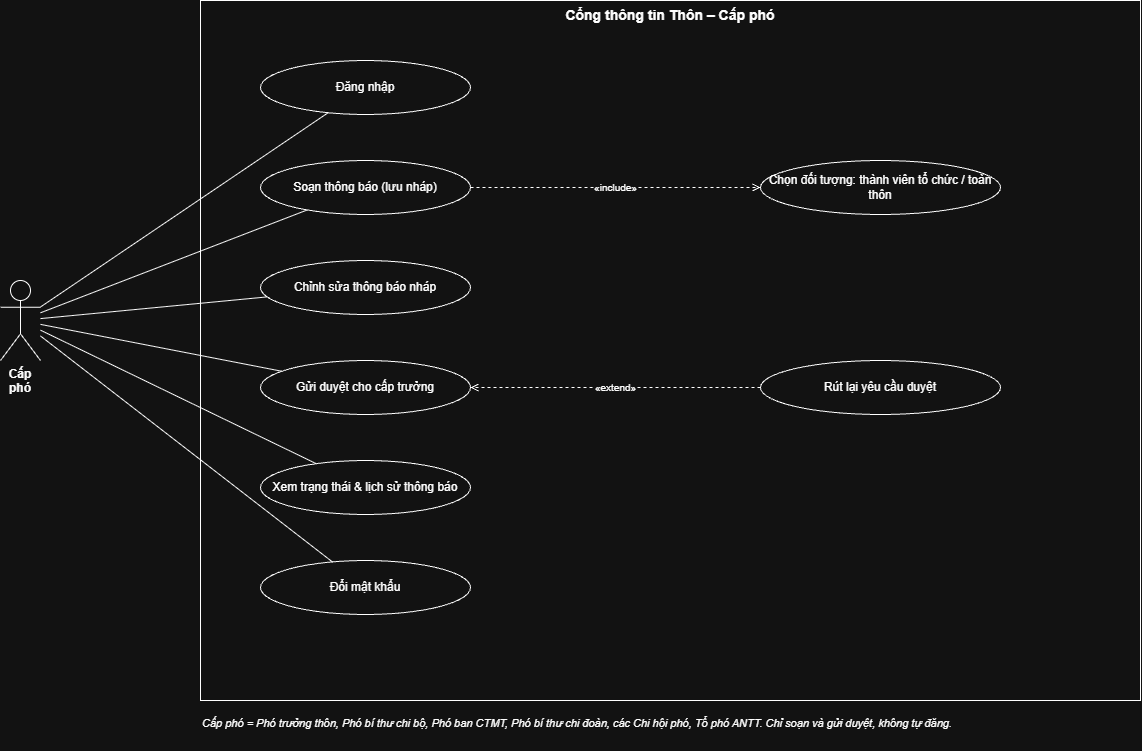

The diagram above was exported from draw.io. Its source (the exported page's mxGraphModel, read from the mxfile embedded in the PNG):
<mxGraphModel dx="1352" dy="791" grid="1" gridSize="10" guides="1" tooltips="1" connect="1" arrows="1" fold="1" page="1" pageScale="1" pageWidth="1600" pageHeight="1200" math="0" shadow="0">
  <root>
    <mxCell id="0" />
    <mxCell id="1" parent="0" />
    <mxCell id="n2" parent="1" style="rounded=0;whiteSpace=wrap;html=1;verticalAlign=top;fillColor=none;fontStyle=1;fontSize=14;" value="Cổng thông tin Thôn – Cấp phó" vertex="1">
      <mxGeometry height="700" width="940" x="300" y="30" as="geometry" />
    </mxCell>
    <mxCell id="n3" parent="1" style="shape=umlActor;verticalLabelPosition=bottom;verticalAlign=top;html=1;whiteSpace=wrap;fontStyle=1;" value="Cấp phó" vertex="1">
      <mxGeometry height="80" width="40" x="100" y="310" as="geometry" />
    </mxCell>
    <mxCell id="n4" parent="1" style="ellipse;whiteSpace=wrap;html=1;" value="Đăng nhập" vertex="1">
      <mxGeometry height="54" width="210" x="360" y="90" as="geometry" />
    </mxCell>
    <mxCell id="n5" edge="1" parent="1" source="n3" style="endArrow=none;html=1;" target="n4" value="">
      <mxGeometry relative="1" as="geometry" />
    </mxCell>
    <mxCell id="n6" parent="1" style="ellipse;whiteSpace=wrap;html=1;" value="Soạn thông báo (lưu nháp)" vertex="1">
      <mxGeometry height="54" width="210" x="360" y="190" as="geometry" />
    </mxCell>
    <mxCell id="n7" edge="1" parent="1" source="n3" style="endArrow=none;html=1;" target="n6" value="">
      <mxGeometry relative="1" as="geometry" />
    </mxCell>
    <mxCell id="n8" parent="1" style="ellipse;whiteSpace=wrap;html=1;" value="Chọn đối tượng: thành viên tổ chức / toàn thôn" vertex="1">
      <mxGeometry height="54" width="240" x="860" y="190" as="geometry" />
    </mxCell>
    <mxCell id="n9" edge="1" parent="1" source="n6" style="endArrow=open;dashed=1;html=1;fontSize=10;labelBackgroundColor=#ffffff;" target="n8" value="«include»">
      <mxGeometry relative="1" as="geometry" />
    </mxCell>
    <mxCell id="n10" parent="1" style="ellipse;whiteSpace=wrap;html=1;" value="Chỉnh sửa thông báo nháp" vertex="1">
      <mxGeometry height="54" width="210" x="360" y="290" as="geometry" />
    </mxCell>
    <mxCell id="n11" edge="1" parent="1" source="n3" style="endArrow=none;html=1;" target="n10" value="">
      <mxGeometry relative="1" as="geometry" />
    </mxCell>
    <mxCell id="n12" parent="1" style="ellipse;whiteSpace=wrap;html=1;" value="Gửi duyệt cho cấp trưởng" vertex="1">
      <mxGeometry height="54" width="210" x="360" y="390" as="geometry" />
    </mxCell>
    <mxCell id="n13" edge="1" parent="1" source="n3" style="endArrow=none;html=1;" target="n12" value="">
      <mxGeometry relative="1" as="geometry" />
    </mxCell>
    <mxCell id="n14" parent="1" style="ellipse;whiteSpace=wrap;html=1;" value="Rút lại yêu cầu duyệt" vertex="1">
      <mxGeometry height="54" width="240" x="860" y="390" as="geometry" />
    </mxCell>
    <mxCell id="n15" edge="1" parent="1" source="n14" style="endArrow=open;dashed=1;html=1;fontSize=10;labelBackgroundColor=#ffffff;" target="n12" value="«extend»">
      <mxGeometry relative="1" as="geometry" />
    </mxCell>
    <mxCell id="n16" parent="1" style="ellipse;whiteSpace=wrap;html=1;" value="Xem trạng thái &amp; lịch sử thông báo" vertex="1">
      <mxGeometry height="54" width="210" x="360" y="490" as="geometry" />
    </mxCell>
    <mxCell id="n17" edge="1" parent="1" source="n3" style="endArrow=none;html=1;" target="n16" value="">
      <mxGeometry relative="1" as="geometry" />
    </mxCell>
    <mxCell id="n18" parent="1" style="ellipse;whiteSpace=wrap;html=1;" value="Đổi mật khẩu" vertex="1">
      <mxGeometry height="54" width="210" x="360" y="590" as="geometry" />
    </mxCell>
    <mxCell id="n19" edge="1" parent="1" source="n3" style="endArrow=none;html=1;" target="n18" value="">
      <mxGeometry relative="1" as="geometry" />
    </mxCell>
    <mxCell id="n20" parent="1" style="text;html=1;whiteSpace=wrap;fontSize=11;fontStyle=2;" value="Cấp phó = Phó trưởng thôn, Phó bí thư chi bộ, Phó ban CTMT, Phó bí thư chi đoàn, các Chi hội phó, Tổ phó ANTT. Chỉ soạn và gửi duyệt, không tự đăng." vertex="1">
      <mxGeometry height="40" width="940" x="300" y="740" as="geometry" />
    </mxCell>
  </root>
</mxGraphModel>